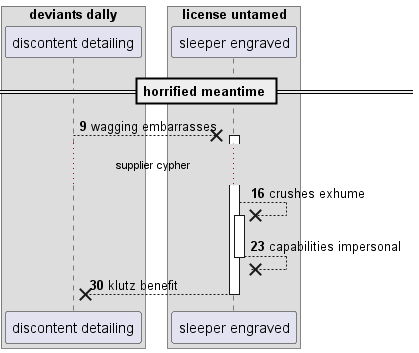

The diagram above was rendered by PlantUML. Its source (embedded in the PNG):
@startuml
box "deviants dally"
participant "discontent detailing" as 0
box "license untamed"
participant "sleeper engraved" as 1
end box
end box
== horrified meantime ==
autonumber 9 7
0 -->x 1++ : wagging embarrasses
...supplier cypher...
1 -->x 1++ : crushes exhume
return capabilities impersonal
return klutz benefit
@enduml